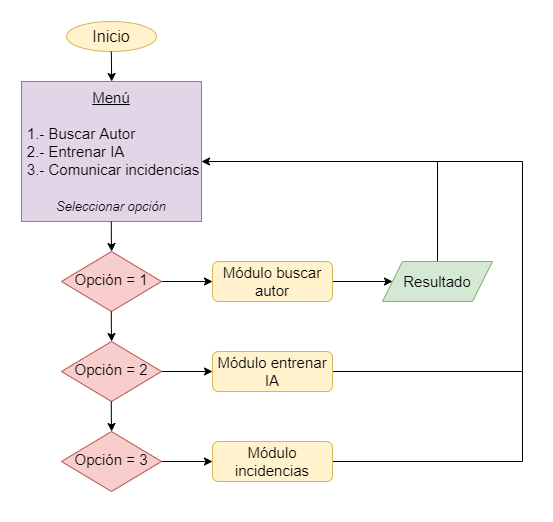

The diagram above was exported from draw.io. Its source (the exported page's mxGraphModel, read from the mxfile embedded in the PNG):
<mxGraphModel dx="1482" dy="737" grid="1" gridSize="10" guides="1" tooltips="1" connect="1" arrows="1" fold="1" page="1" pageScale="1" pageWidth="827" pageHeight="1169" math="0" shadow="0">
  <root>
    <mxCell id="WIyWlLk6GJQsqaUBKTNV-0" />
    <mxCell id="WIyWlLk6GJQsqaUBKTNV-1" parent="WIyWlLk6GJQsqaUBKTNV-0" />
    <mxCell id="ep1QL4xeYlW415wQSdU6-16" style="edgeStyle=orthogonalEdgeStyle;rounded=0;orthogonalLoop=1;jettySize=auto;html=1;" edge="1" parent="WIyWlLk6GJQsqaUBKTNV-1" source="-mxh26xo4cI5-UVspgVd-9" target="ep1QL4xeYlW415wQSdU6-4">
      <mxGeometry relative="1" as="geometry">
        <mxPoint x="327" y="150" as="targetPoint" />
        <Array as="points">
          <mxPoint x="572" y="150" />
        </Array>
      </mxGeometry>
    </mxCell>
    <mxCell id="-mxh26xo4cI5-UVspgVd-9" value="&lt;font style=&quot;font-size: 15px;&quot;&gt;Resultado&lt;/font&gt;" style="shape=parallelogram;perimeter=parallelogramPerimeter;whiteSpace=wrap;html=1;fixedSize=1;fillColor=#d5e8d4;strokeColor=#82b366;fontSize=15;" parent="WIyWlLk6GJQsqaUBKTNV-1" vertex="1">
      <mxGeometry x="517" y="250" width="110" height="40" as="geometry" />
    </mxCell>
    <mxCell id="ep1QL4xeYlW415wQSdU6-0" value="&lt;font style=&quot;font-size: 16px&quot;&gt;Inicio&lt;/font&gt;" style="ellipse;whiteSpace=wrap;html=1;fillColor=#fff2cc;strokeColor=#d6b656;" vertex="1" parent="WIyWlLk6GJQsqaUBKTNV-1">
      <mxGeometry x="201" y="10" width="90" height="30" as="geometry" />
    </mxCell>
    <mxCell id="ep1QL4xeYlW415wQSdU6-1" style="edgeStyle=orthogonalEdgeStyle;rounded=0;orthogonalLoop=1;jettySize=auto;html=1;" edge="1" parent="WIyWlLk6GJQsqaUBKTNV-1">
      <mxGeometry relative="1" as="geometry">
        <mxPoint x="245.83" y="40" as="sourcePoint" />
        <mxPoint x="246.17" y="70" as="targetPoint" />
      </mxGeometry>
    </mxCell>
    <mxCell id="ep1QL4xeYlW415wQSdU6-4" value="&lt;div style=&quot;font-size: 15px&quot;&gt;&lt;u style=&quot;font-size: 15px&quot;&gt;Menú&lt;/u&gt;&lt;/div&gt;&lt;div style=&quot;font-size: 15px&quot;&gt;&lt;br style=&quot;font-size: 15px&quot;&gt;&lt;/div&gt;&lt;div style=&quot;text-align: left ; font-size: 15px&quot;&gt;&lt;span style=&quot;font-size: 15px&quot;&gt;&amp;nbsp;1.- Buscar Autor&lt;/span&gt;&lt;/div&gt;&lt;div style=&quot;text-align: left ; font-size: 15px&quot;&gt;&lt;span style=&quot;font-size: 15px&quot;&gt;&amp;nbsp;2.- Entrenar IA&lt;/span&gt;&lt;/div&gt;&lt;div style=&quot;text-align: left ; font-size: 15px&quot;&gt;&lt;span style=&quot;font-size: 15px&quot;&gt;&amp;nbsp;3.- Comunicar incidencias&lt;/span&gt;&lt;/div&gt;&lt;div style=&quot;font-size: 15px&quot;&gt;&lt;span style=&quot;font-size: 15px&quot;&gt;&lt;br style=&quot;font-size: 15px&quot;&gt;&lt;/span&gt;&lt;/div&gt;&lt;div&gt;&lt;i&gt;&lt;font style=&quot;font-size: 13px&quot;&gt;Seleccionar opción&lt;/font&gt;&lt;/i&gt;&lt;/div&gt;" style="rounded=0;whiteSpace=wrap;html=1;fillColor=#e1d5e7;strokeColor=#9673a6;fontSize=15;" vertex="1" parent="WIyWlLk6GJQsqaUBKTNV-1">
      <mxGeometry x="156" y="70" width="180" height="140" as="geometry" />
    </mxCell>
    <mxCell id="ep1QL4xeYlW415wQSdU6-5" style="edgeStyle=orthogonalEdgeStyle;rounded=0;orthogonalLoop=1;jettySize=auto;html=1;" edge="1" parent="WIyWlLk6GJQsqaUBKTNV-1">
      <mxGeometry relative="1" as="geometry">
        <mxPoint x="245.80000000000007" y="210" as="sourcePoint" />
        <mxPoint x="246.14" y="240" as="targetPoint" />
        <Array as="points">
          <mxPoint x="246.14" y="225" />
        </Array>
      </mxGeometry>
    </mxCell>
    <mxCell id="ep1QL4xeYlW415wQSdU6-13" style="edgeStyle=orthogonalEdgeStyle;rounded=0;orthogonalLoop=1;jettySize=auto;html=1;entryX=0;entryY=0.5;entryDx=0;entryDy=0;" edge="1" parent="WIyWlLk6GJQsqaUBKTNV-1" source="ep1QL4xeYlW415wQSdU6-6" target="ep1QL4xeYlW415wQSdU6-11">
      <mxGeometry relative="1" as="geometry" />
    </mxCell>
    <mxCell id="ep1QL4xeYlW415wQSdU6-6" value="&lt;font style=&quot;font-size: 15px;&quot;&gt;Opción = 1&lt;/font&gt;" style="rhombus;whiteSpace=wrap;html=1;shadow=0;fontFamily=Helvetica;fontSize=15;align=center;strokeWidth=1;spacing=6;spacingTop=-4;fillColor=#f8cecc;strokeColor=#b85450;" vertex="1" parent="WIyWlLk6GJQsqaUBKTNV-1">
      <mxGeometry x="196" y="240" width="100" height="60" as="geometry" />
    </mxCell>
    <mxCell id="ep1QL4xeYlW415wQSdU6-7" style="edgeStyle=orthogonalEdgeStyle;rounded=0;orthogonalLoop=1;jettySize=auto;html=1;" edge="1" parent="WIyWlLk6GJQsqaUBKTNV-1">
      <mxGeometry relative="1" as="geometry">
        <mxPoint x="245.80000000000018" y="300" as="sourcePoint" />
        <mxPoint x="246.13999999999987" y="330" as="targetPoint" />
        <Array as="points">
          <mxPoint x="246.14" y="315" />
        </Array>
      </mxGeometry>
    </mxCell>
    <mxCell id="ep1QL4xeYlW415wQSdU6-20" style="edgeStyle=orthogonalEdgeStyle;rounded=0;orthogonalLoop=1;jettySize=auto;html=1;entryX=0;entryY=0.5;entryDx=0;entryDy=0;" edge="1" parent="WIyWlLk6GJQsqaUBKTNV-1" source="ep1QL4xeYlW415wQSdU6-8" target="ep1QL4xeYlW415wQSdU6-18">
      <mxGeometry relative="1" as="geometry" />
    </mxCell>
    <mxCell id="ep1QL4xeYlW415wQSdU6-8" value="&lt;font style=&quot;font-size: 15px;&quot;&gt;Opción = 2&lt;/font&gt;" style="rhombus;whiteSpace=wrap;html=1;shadow=0;fontFamily=Helvetica;fontSize=15;align=center;strokeWidth=1;spacing=6;spacingTop=-4;fillColor=#f8cecc;strokeColor=#b85450;" vertex="1" parent="WIyWlLk6GJQsqaUBKTNV-1">
      <mxGeometry x="196" y="330" width="100" height="60" as="geometry" />
    </mxCell>
    <mxCell id="ep1QL4xeYlW415wQSdU6-9" style="edgeStyle=orthogonalEdgeStyle;rounded=0;orthogonalLoop=1;jettySize=auto;html=1;" edge="1" parent="WIyWlLk6GJQsqaUBKTNV-1">
      <mxGeometry relative="1" as="geometry">
        <mxPoint x="245.80000000000018" y="390" as="sourcePoint" />
        <mxPoint x="246.13999999999987" y="420" as="targetPoint" />
        <Array as="points">
          <mxPoint x="246.14" y="405" />
        </Array>
      </mxGeometry>
    </mxCell>
    <mxCell id="ep1QL4xeYlW415wQSdU6-21" style="edgeStyle=orthogonalEdgeStyle;rounded=0;orthogonalLoop=1;jettySize=auto;html=1;entryX=0;entryY=0.5;entryDx=0;entryDy=0;" edge="1" parent="WIyWlLk6GJQsqaUBKTNV-1" source="ep1QL4xeYlW415wQSdU6-10" target="ep1QL4xeYlW415wQSdU6-19">
      <mxGeometry relative="1" as="geometry" />
    </mxCell>
    <mxCell id="ep1QL4xeYlW415wQSdU6-10" value="&lt;font style=&quot;font-size: 15px;&quot;&gt;Opción = 3&lt;/font&gt;" style="rhombus;whiteSpace=wrap;html=1;shadow=0;fontFamily=Helvetica;fontSize=15;align=center;strokeWidth=1;spacing=6;spacingTop=-4;fillColor=#f8cecc;strokeColor=#b85450;" vertex="1" parent="WIyWlLk6GJQsqaUBKTNV-1">
      <mxGeometry x="196" y="420" width="100" height="60" as="geometry" />
    </mxCell>
    <mxCell id="ep1QL4xeYlW415wQSdU6-15" style="edgeStyle=orthogonalEdgeStyle;rounded=0;orthogonalLoop=1;jettySize=auto;html=1;" edge="1" parent="WIyWlLk6GJQsqaUBKTNV-1" source="ep1QL4xeYlW415wQSdU6-11" target="-mxh26xo4cI5-UVspgVd-9">
      <mxGeometry relative="1" as="geometry" />
    </mxCell>
    <mxCell id="ep1QL4xeYlW415wQSdU6-11" value="&lt;font style=&quot;font-size: 15px;&quot;&gt;Módulo buscar autor&lt;/font&gt;" style="rounded=1;whiteSpace=wrap;html=1;fontSize=15;glass=0;strokeWidth=1;shadow=0;fillColor=#fff2cc;strokeColor=#d6b656;" vertex="1" parent="WIyWlLk6GJQsqaUBKTNV-1">
      <mxGeometry x="347" y="250" width="120" height="40" as="geometry" />
    </mxCell>
    <mxCell id="ep1QL4xeYlW415wQSdU6-22" style="edgeStyle=orthogonalEdgeStyle;rounded=0;orthogonalLoop=1;jettySize=auto;html=1;endArrow=none;endFill=0;" edge="1" parent="WIyWlLk6GJQsqaUBKTNV-1" source="ep1QL4xeYlW415wQSdU6-18">
      <mxGeometry relative="1" as="geometry">
        <mxPoint x="567" y="150" as="targetPoint" />
        <Array as="points">
          <mxPoint x="657" y="360" />
          <mxPoint x="657" y="150" />
        </Array>
      </mxGeometry>
    </mxCell>
    <mxCell id="ep1QL4xeYlW415wQSdU6-18" value="&lt;font style=&quot;font-size: 15px;&quot;&gt;Módulo entrenar IA&lt;/font&gt;" style="rounded=1;whiteSpace=wrap;html=1;fontSize=15;glass=0;strokeWidth=1;shadow=0;fillColor=#fff2cc;strokeColor=#d6b656;" vertex="1" parent="WIyWlLk6GJQsqaUBKTNV-1">
      <mxGeometry x="347" y="340" width="120" height="40" as="geometry" />
    </mxCell>
    <mxCell id="ep1QL4xeYlW415wQSdU6-23" style="edgeStyle=orthogonalEdgeStyle;rounded=0;orthogonalLoop=1;jettySize=auto;html=1;endArrow=none;endFill=0;" edge="1" parent="WIyWlLk6GJQsqaUBKTNV-1" source="ep1QL4xeYlW415wQSdU6-19">
      <mxGeometry relative="1" as="geometry">
        <mxPoint x="657" y="360" as="targetPoint" />
      </mxGeometry>
    </mxCell>
    <mxCell id="ep1QL4xeYlW415wQSdU6-19" value="&lt;font style=&quot;font-size: 15px;&quot;&gt;Módulo incidencias&lt;/font&gt;" style="rounded=1;whiteSpace=wrap;html=1;fontSize=15;glass=0;strokeWidth=1;shadow=0;fillColor=#fff2cc;strokeColor=#d6b656;" vertex="1" parent="WIyWlLk6GJQsqaUBKTNV-1">
      <mxGeometry x="347" y="430" width="120" height="40" as="geometry" />
    </mxCell>
  </root>
</mxGraphModel>